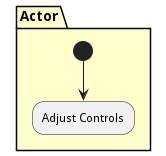

The diagram above was rendered by PlantUML. Its source (embedded in the PNG):
@startuml
partition "Actor" #ffffcc {
(*) --> "Adjust Controls"
}

@enduml